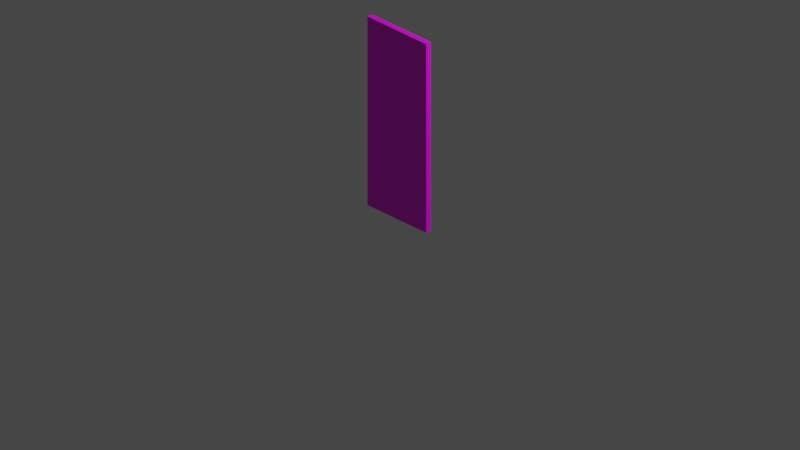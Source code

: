 # Source: door_pair_right_n.blend  (saved by Blender 3.6.13; exported with 4.5.12 LTS)
import bpy
from mathutils import Matrix  # noqa: F401  (used for matrix-valued properties, if any)

bpy.ops.wm.read_factory_settings(use_empty=True)
scene = bpy.context.scene
scene.name = 'Scene'

# ---- collections
col_collection = bpy.data.collections.new('Collection'); scene.collection.children.link(col_collection)

# ---- images (referenced by path relative to the original .blend; pixels are not part of the script)
import os
ASSET_DIR = os.environ.get("B2B_ASSET_DIR", "")  # directory of the original .blend (textures are referenced by path, not embedded)
HERE = os.path.dirname(os.path.abspath(__file__))  # packed textures are extracted next to this script under _unpacked/

def load_image(name, relpath, width, height, colorspace="sRGB"):
    """Load a texture the original file referenced (path relative to the .blend, or extracted next to this script)."""
    p = next((c for c in (os.path.join(HERE, relpath), os.path.join(ASSET_DIR, relpath)) if relpath and os.path.exists(c)), "")
    if p:
        img = bpy.data.images.load(p, check_existing=True)
        img.name = name
    else:  # same state as the original file: an image datablock whose file is absent (Cycles renders it pink)
        img = bpy.data.images.new(name, width, height)
        img.source = "FILE"
        img.filepath = "//" + (relpath or name)
    img.colorspace_settings.name = colorspace
    return img
img_door_pair_right_png = load_image('door_pair_right.png', 'door_pair_right.png', 1024, 1024, 'sRGB')

# ---- materials (node trees are filled in below, after node groups)
mat_material = bpy.data.materials.new('Material')
mat_material.alpha_threshold = 0.0
mat_material.use_transparent_shadow = False
mat_material.roughness = 0.5
mat_material.line_color = (0.0, 0.0, 0.0, 1.0)

# ---- material node trees
mat_material.use_nodes = True; mat_material.node_tree.nodes.clear()
_N = mat_material.node_tree.nodes; _L = mat_material.node_tree.links
n0 = _N.new('ShaderNodeOutputMaterial'); n0.name = 'Material Output'; n0.location = (300, 300)
n1 = _N.new('ShaderNodeBsdfPrincipled'); n1.name = 'Principled BSDF'; n1.location = (10, 300)
n1.distribution = 'GGX'
n1.subsurface_method = 'RANDOM_WALK_SKIN'
n1.inputs[3].default_value = 1.45
n1.inputs[27].default_value = (0.0, 0.0, 0.0, 1.0)
n1.inputs[28].default_value = 1.0
n2 = _N.new('ShaderNodeTexImage'); n2.name = 'Image Texture'; n2.location = (-313, 223)
n2.image = img_door_pair_right_png
_L.new(n1.outputs[0], n0.inputs[0])
_L.new(n2.outputs[0], n1.inputs[0])
n0.is_active_output = True

# ---- world
world_world = bpy.data.worlds.new('World'); scene.world = world_world
world_world.use_nodes = True; world_world.node_tree.nodes.clear()
_N = world_world.node_tree.nodes; _L = world_world.node_tree.links
n0 = _N.new('ShaderNodeOutputWorld'); n0.name = 'World Output'; n0.location = (300, 300)
n1 = _N.new('ShaderNodeBackground'); n1.name = 'Background'; n1.location = (10, 300)
n1.inputs[0].default_value = (0.05088, 0.05088, 0.05088, 1.0)
_L.new(n1.outputs[0], n0.inputs[0])
n0.is_active_output = True
world_world.color = (0.05088, 0.05088, 0.05088)
world_world.use_sun_shadow = False
world_world.sun_shadow_jitter_overblur = 0.0

# ---- cameras
cam_camera = bpy.data.cameras.new('Camera')
cam_camera.type = 'ORTHO'
cam_camera.clip_end = 100.0
cam_camera.ortho_scale = 7.314

# ---- lights
light_light = bpy.data.lights.new('Light', 'POINT')
light_light.transmission_factor = 0.0
light_light.energy = 1000.0
light_light.shadow_soft_size = 0.1
light_light.shadow_maximum_resolution = 0.006
light_light.use_absolute_resolution = True

# ---- meshes
me_cube = bpy.data.meshes.new('Cube')
me_cube.from_pydata([(0.3984, 0.0292, 1.96), (0.3984, 0.0292, 5.96e-08), (0.3984, -0.0292, 1.96), (0.3984, -0.0292, 5.96e-08), (-0.3984, 0.0292, 1.96), (-0.3984, 0.0292, 5.96e-08), (-0.3984, -0.0292, 1.96), (-0.3984, -0.0292, 5.96e-08)], [], [(0, 4, 6, 2), (3, 2, 6, 7), (7, 6, 4, 5), (5, 1, 3, 7), (1, 0, 2, 3), (5, 4, 0, 1)])
_uv = me_cube.uv_layers.new(name='UVMap')
_uv.uv.foreach_set('vector', [0.4772, 0.825, 0.8598, 0.7282, 0.8598, 0.7352, 0.4774, 0.8299, 0.476, 0.2463, 0.4766, 0.8321, 0.8602, 0.7333, 0.8585, 0.1514, 0.859, 0.1568, 0.8589, 0.7384, 0.8429, 0.7341, 0.8424, 0.1527, 0.8674, 0.3008, 0.8674, 0.153, 0.8818, 0.153, 0.8818, 0.3008, 0.8821, 0.1494, 0.8821, 0.758, 0.8658, 0.7574, 0.8658, 0.1487, 0.8573, 0.1521, 0.8571, 0.7345, 0.4764, 0.8324, 0.4765, 0.2465])
_ca = me_cube.color_attributes.new('Attribute', 'BYTE_COLOR', 'CORNER')
_ca.data.foreach_set('color', [1.0, 1.0, 1.0, 1.0, 1.0, 1.0, 1.0, 1.0, 1.0, 1.0, 1.0, 1.0, 1.0, 1.0, 1.0, 1.0, 1.0, 1.0, 1.0, 1.0, 1.0, 1.0, 1.0, 1.0, 1.0, 1.0, 1.0, 1.0, 1.0, 1.0, 1.0, 1.0, 1.0, 1.0, 1.0, 1.0, 1.0, 1.0, 1.0, 1.0, 1.0, 1.0, 1.0, 1.0, 1.0, 1.0, 1.0, 1.0, 1.0, 1.0, 1.0, 1.0, 1.0, 1.0, 1.0, 1.0, 1.0, 1.0, 1.0, 1.0, 1.0, 1.0, 1.0, 1.0, 1.0, 1.0, 1.0, 1.0, 1.0, 1.0, 1.0, 1.0, 1.0, 1.0, 1.0, 1.0, 1.0, 1.0, 1.0, 1.0, 1.0, 1.0, 1.0, 1.0, 1.0, 1.0, 1.0, 1.0, 1.0, 1.0, 1.0, 1.0, 1.0, 1.0, 1.0, 1.0])
me_cube.materials.append(mat_material)
me_cube.use_mirror_vertex_groups = False
me_cube.update()
arm_armature = bpy.data.armatures.new('Armature')  # bones are not reproduced

# ---- objects
ob_cube = bpy.data.objects.new('Cube', me_cube)
ob_light = bpy.data.objects.new('Light', light_light)
ob_camera = bpy.data.objects.new('Camera', cam_camera)
ob_dummy01 = bpy.data.objects.new('Dummy01', arm_armature)

# ---- transforms, parenting, visibility, modifiers, constraints
ob_cube.parent = ob_dummy01
ob_cube.location = (0.0, 0.0, 0.0)
ob_cube.scale = (0.9832, 0.9832, 0.9832)
ob_cube.lock_rotations_4d = False
ob_cube.empty_display_type = 'ARROWS'
ob_cube.lineart.crease_threshold = 0.0
_vg = ob_cube.vertex_groups.new(name='DoorBone')
_vg.add([0, 1, 2, 3, 4, 5, 6, 7], 1.0, 'REPLACE')
_m = ob_cube.modifiers.new('Armature', 'ARMATURE')
_m.object = ob_dummy01
ob_light.location = (4.076, 1.005, 5.904)
ob_light.rotation_euler = (0.6503, 0.05522, 1.866)
ob_light.lock_rotations_4d = False
ob_light.empty_display_type = 'ARROWS'
ob_light.color = (0.0, 0.0, 0.0, 0.0)
ob_light.lineart.crease_threshold = 0.0
ob_camera.location = (7.359, -6.926, 4.958)
ob_camera.rotation_euler = (1.109, 0.0, 0.8149)
ob_camera.lock_rotations_4d = False
ob_camera.empty_display_type = 'ARROWS'
ob_camera.color = (0.0, 0.0, 0.0, 0.0)
ob_camera.display_type = 'WIRE'
ob_camera.lineart.crease_threshold = 0.0
ob_dummy01.location = (0.0, 0.0, 0.0)

# ---- collection membership
col_collection.objects.link(ob_cube)
col_collection.objects.link(ob_light)
col_collection.objects.link(ob_camera)
col_collection.objects.link(ob_dummy01)

# ---- scene / render settings (as saved in the file)
scene.camera = ob_camera
scene.frame_start = 1; scene.frame_end = 250; scene.frame_set(12)
scene.render.engine = 'BLENDER_EEVEE_NEXT'
scene.cycles.sampling_pattern = 'TABULATED_SOBOL'
scene.view_settings.view_transform = 'Filmic'
bpy.context.view_layer.update()
